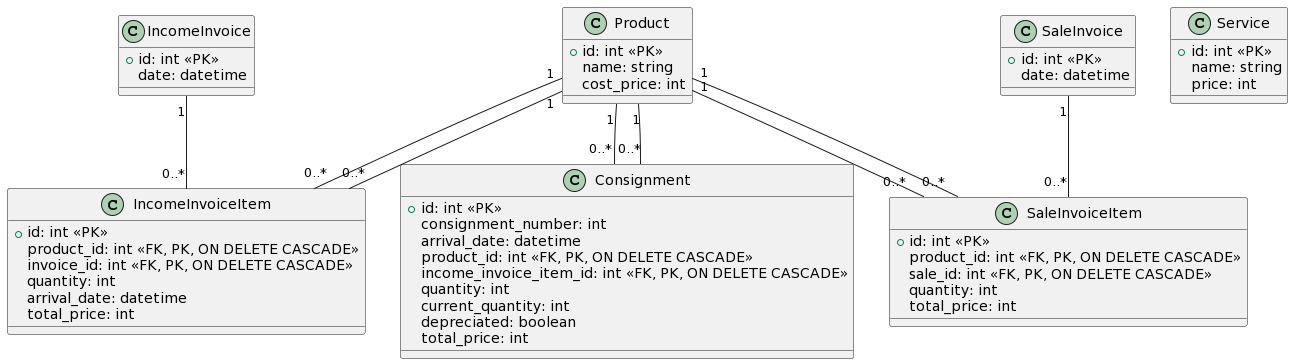

The diagram above was rendered by PlantUML. Its source (embedded in the PNG):
@startuml
class Product {
  + id: int <<PK>>
  name: string
  cost_price: int
}

class IncomeInvoice {
  + id: int <<PK>>
  date: datetime
}

class IncomeInvoiceItem {
  + id: int <<PK>>
  product_id: int <<FK, PK, ON DELETE CASCADE>>
  invoice_id: int <<FK, PK, ON DELETE CASCADE>>
  quantity: int
  arrival_date: datetime
  total_price: int
}

class Service {
  + id: int <<PK>>
  name: string
  price: int
}

class SaleInvoice {
  + id: int <<PK>>
  date: datetime
}

class SaleInvoiceItem {
  + id: int <<PK>>
  product_id: int <<FK, PK, ON DELETE CASCADE>>
  sale_id: int <<FK, PK, ON DELETE CASCADE>>
  quantity: int
  total_price: int
}

class Consignment {
  + id: int <<PK>>
  consignment_number: int
  arrival_date: datetime
  product_id: int <<FK, PK, ON DELETE CASCADE>>
  income_invoice_item_id: int <<FK, PK, ON DELETE CASCADE>>
  quantity: int
  current_quantity: int
  depreciated: boolean
  total_price: int
}

Product "1" -- "0..*" Consignment
Product "1" -- "0..*" IncomeInvoiceItem
Product "1" -- "0..*" SaleInvoiceItem
IncomeInvoice "1" -- "0..*" IncomeInvoiceItem
SaleInvoice "1" -- "0..*" SaleInvoiceItem
Product "1" -- "0..*" IncomeInvoiceItem
Product "1" -- "0..*" SaleInvoiceItem
Product "1" -- "0..*" Consignment
@enduml